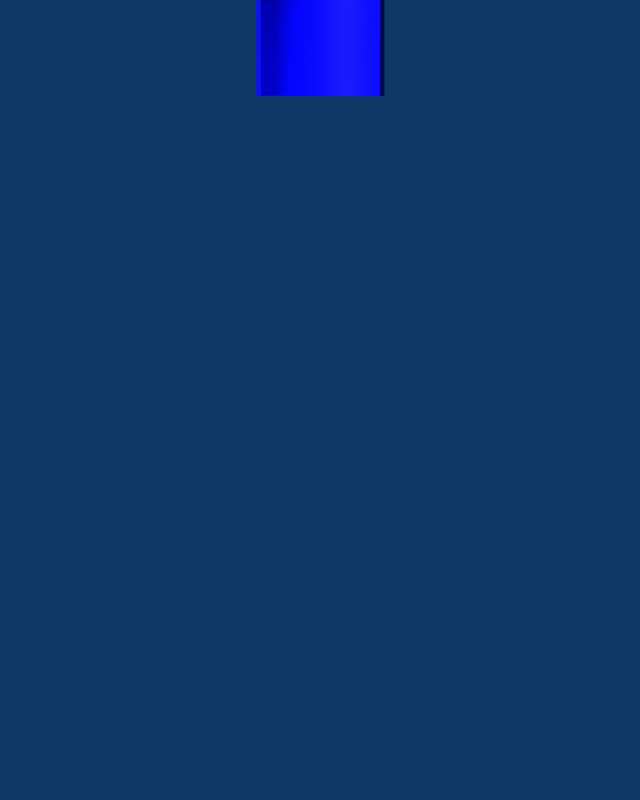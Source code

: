 # Source: RenderClonk.blend  (saved by Blender 3.0.42; exported with 4.5.12 LTS)
import bpy
from mathutils import Matrix  # noqa: F401  (used for matrix-valued properties, if any)

bpy.ops.wm.read_factory_settings(use_empty=True)
scene = bpy.context.scene
scene.name = 'Scene'

# ---- collections
col_renderclonk = bpy.data.collections.new('RenderClonk'); scene.collection.children.link(col_renderclonk)
col_clonkrig = bpy.data.collections.new('ClonkRig'); scene.collection.children.link(col_clonkrig)

# ---- materials (node trees are filled in below, after node groups)
mat_overlay = bpy.data.materials.new('Overlay')
mat_holdout = bpy.data.materials.new('Holdout')
mat_fill = bpy.data.materials.new('Fill')

# ---- node groups
ng_auto_smooth = bpy.data.node_groups.new('Auto Smooth', 'GeometryNodeTree')
_s = ng_auto_smooth.interface.new_socket(name='Geometry', in_out='OUTPUT', socket_type='NodeSocketGeometry')
_s = ng_auto_smooth.interface.new_socket(name='Geometry', in_out='INPUT', socket_type='NodeSocketGeometry')
_s = ng_auto_smooth.interface.new_socket(name='Angle', in_out='INPUT', socket_type='NodeSocketFloat')
_s.subtype = 'ANGLE'
_s.min_value = 0.0
_s.max_value = 3.142
ng_auto_smooth.is_modifier = True
_N = ng_auto_smooth.nodes; _L = ng_auto_smooth.links
n0 = _N.new('NodeGroupOutput'); n0.name = 'Group Output'; n0.location = (480, -100)
n1 = _N.new('NodeGroupInput'); n1.name = 'Group Input'; n1.location = (-420, -300)
n2 = _N.new('NodeGroupInput'); n2.name = 'Group Input.001'; n2.location = (-60, -100)
n3 = _N.new('GeometryNodeSetShadeSmooth'); n3.name = 'Set Shade Smooth'; n3.location = (120, -100)
n3.domain = 'EDGE'
n4 = _N.new('GeometryNodeSetShadeSmooth'); n4.name = 'Set Shade Smooth.001'; n4.location = (300, -100)
n5 = _N.new('GeometryNodeInputMeshEdgeAngle'); n5.name = 'Edge Angle'; n5.location = (-420, -220)
n6 = _N.new('GeometryNodeInputEdgeSmooth'); n6.name = 'Is Edge Smooth'; n6.location = (-60, -160)
n7 = _N.new('GeometryNodeInputShadeSmooth'); n7.name = 'Is Face Smooth'; n7.location = (-240, -340)
n8 = _N.new('FunctionNodeBooleanMath'); n8.name = 'Boolean Math'; n8.location = (-60, -220)
n9 = _N.new('FunctionNodeCompare'); n9.name = 'Compare'; n9.location = (-240, -180)
n9.operation = 'LESS_EQUAL'
_L.new(n5.outputs[0], n9.inputs[0])
_L.new(n4.outputs[0], n0.inputs[0])
_L.new(n1.outputs[1], n9.inputs[1])
_L.new(n9.outputs[0], n8.inputs[0])
_L.new(n7.outputs[0], n8.inputs[1])
_L.new(n2.outputs[0], n3.inputs[0])
_L.new(n6.outputs[0], n3.inputs[1])
_L.new(n3.outputs[0], n4.inputs[0])
_L.new(n8.outputs[0], n3.inputs[2])
n0.is_active_output = True

# ---- material node trees
mat_overlay.use_nodes = True; mat_overlay.node_tree.nodes.clear()
_N = mat_overlay.node_tree.nodes; _L = mat_overlay.node_tree.links
n0 = _N.new('ShaderNodeOutputMaterial'); n0.name = 'Material Output'; n0.location = (300, 300)
n1 = _N.new('ShaderNodeBsdfPrincipled'); n1.name = 'Principled BSDF'; n1.location = (10, 300)
n1.distribution = 'GGX'
n1.subsurface_method = 'RANDOM_WALK_SKIN'
n1.inputs[0].default_value = (0.5, 0.5, 0.5, 1.0)
n1.inputs[2].default_value = 0.6
n1.inputs[3].default_value = 1.45
n1.inputs[13].default_value = 1.0
n1.inputs[27].default_value = (0.0, 0.0, 0.0, 1.0)
n1.inputs[28].default_value = 1.0
_L.new(n1.outputs[0], n0.inputs[0])
n0.is_active_output = True
mat_holdout.use_nodes = True; mat_holdout.node_tree.nodes.clear()
_N = mat_holdout.node_tree.nodes; _L = mat_holdout.node_tree.links
n0 = _N.new('ShaderNodeOutputMaterial'); n0.name = 'Material Output'; n0.location = (300, 300)
n1 = _N.new('ShaderNodeHoldout'); n1.name = 'Holdout'; n1.location = (98, 275)
_L.new(n1.outputs[0], n0.inputs[0])
n0.is_active_output = True
mat_fill.use_nodes = True; mat_fill.node_tree.nodes.clear()
_N = mat_fill.node_tree.nodes; _L = mat_fill.node_tree.links
n0 = _N.new('ShaderNodeBsdfPrincipled'); n0.name = 'Principled BSDF'; n0.location = (10, 300)
n0.distribution = 'GGX'
n0.subsurface_method = 'RANDOM_WALK_SKIN'
n0.inputs[0].default_value = (0.02898, 0.02898, 0.8, 1.0)
n0.inputs[2].default_value = 0.6
n0.inputs[3].default_value = 1.45
n0.inputs[13].default_value = 1.0
n0.inputs[27].default_value = (0.0, 0.0, 0.0, 1.0)
n0.inputs[28].default_value = 1.0
n1 = _N.new('ShaderNodeOutputMaterial'); n1.name = 'Material Output'; n1.location = (300, 300)
_L.new(n0.outputs[0], n1.inputs[0])
n1.is_active_output = True

# ---- world
world_world = bpy.data.worlds.new('World'); scene.world = world_world
world_world.color = (0.05656, 0.2208, 0.4)
world_world.use_sun_shadow = False
world_world.sun_shadow_jitter_overblur = 0.0
world_world.cycles.sampling_method = 'MANUAL'
world_world.cycles.sample_map_resolution = 256
world_world.light_settings.distance = 5.0

# ---- cameras
cam_camera2 = bpy.data.cameras.new('Camera2')
cam_camera2.type = 'ORTHO'
cam_camera2.passepartout_alpha = 0.2
cam_camera2.clip_end = 100.0
cam_camera2.lens = 35.0
cam_camera2.ortho_scale = 12.5
cam_camera2.show_passepartout = False
cam_camera2.show_safe_areas = True
cam_camera2.dof.focus_distance = 0.0
cam_camera2.dof.aperture_fstop = 128.0
cam_camera2_001 = bpy.data.cameras.new('Camera2.001')
cam_camera2_001.passepartout_alpha = 0.2
cam_camera2_001.clip_end = 100.0
cam_camera2_001.lens = 35.0
cam_camera2_001.ortho_scale = 12.5
cam_camera2_001.show_passepartout = False
cam_camera2_001.show_safe_areas = True
cam_camera2_001.dof.focus_distance = 0.0
cam_camera2_001.dof.aperture_fstop = 128.0
cam_camera = bpy.data.cameras.new('Camera')
cam_camera.type = 'ORTHO'
cam_camera.sensor_fit = 'VERTICAL'
cam_camera.passepartout_alpha = 0.2
cam_camera.clip_end = 100.0
cam_camera.lens = 35.0
cam_camera.ortho_scale = 12.5
cam_camera.show_passepartout = False
cam_camera.show_safe_areas = True
cam_camera.dof.focus_distance = 0.0
cam_camera.dof.aperture_fstop = 128.0

# ---- lights
light_lampback = bpy.data.lights.new('LampBack', 'POINT')
light_lampback.transmission_factor = 0.0
light_lampback.energy = 40.0
light_lampback.shadow_buffer_clip_start = 0.5
light_lampback.shadow_soft_size = 1.0
light_lampback.shadow_maximum_resolution = 0.006
light_lampback.use_absolute_resolution = True
light_lampback.cycles.use_multiple_importance_sampling = False
light_lampleft = bpy.data.lights.new('LampLeft', 'POINT')
light_lampleft.transmission_factor = 0.0
light_lampleft.energy = 50.0
light_lampleft.shadow_buffer_clip_start = 0.5
light_lampleft.shadow_soft_size = 1.0
light_lampleft.shadow_maximum_resolution = 0.006
light_lampleft.use_absolute_resolution = True
light_lampleft.cycles.use_multiple_importance_sampling = False
light_lampright = bpy.data.lights.new('LampRight', 'POINT')
light_lampright.transmission_factor = 0.0
light_lampright.energy = 70.0
light_lampright.shadow_buffer_clip_start = 0.5
light_lampright.shadow_soft_size = 1.0
light_lampright.shadow_maximum_resolution = 0.006
light_lampright.use_absolute_resolution = True
light_lampright.cycles.use_multiple_importance_sampling = False
light_lampfront = bpy.data.lights.new('LampFront', 'SUN')
light_lampfront.transmission_factor = 0.0
light_lampfront.angle = 0.08727
light_lampfront.energy = 3.0
light_lampfront.shadow_buffer_clip_start = 0.5
light_lampfront.shadow_soft_size = 1.0
light_lampfront.shadow_cascade_max_distance = 1000.0
light_lampfront_001 = bpy.data.lights.new('LampFront.001', 'POINT')
light_lampfront_001.transmission_factor = 0.0
light_lampfront_001.use_shadow = False
light_lampfront_001.energy = 8e+04
light_lampfront_001.shadow_buffer_clip_start = 0.5
light_lampfront_001.shadow_soft_size = 1.0
light_lampfront_001.shadow_maximum_resolution = 0.006
light_lampfront_001.use_absolute_resolution = True

# ---- meshes
me_cylinder = bpy.data.meshes.new('Cylinder')
me_cylinder.from_pydata([(0.0, 1.0, -1.0), (0.0, 1.0, 1.0), (0.1951, 0.9808, -1.0), (0.1951, 0.9808, 1.0), (0.3827, 0.9239, -1.0), (0.3827, 0.9239, 1.0), (0.5556, 0.8315, -1.0), (0.5556, 0.8315, 1.0), (0.7071, 0.7071, -1.0), (0.7071, 0.7071, 1.0), (0.8315, 0.5556, -1.0), (0.8315, 0.5556, 1.0), (0.9239, 0.3827, -1.0), (0.9239, 0.3827, 1.0), (0.9808, 0.1951, -1.0), (0.9808, 0.1951, 1.0), (1.0, -4.371e-08, -1.0), (1.0, -4.371e-08, 1.0), (0.9808, -0.1951, -1.0), (0.9808, -0.1951, 1.0), (0.9239, -0.3827, -1.0), (0.9239, -0.3827, 1.0), (0.8315, -0.5556, -1.0), (0.8315, -0.5556, 1.0), (0.7071, -0.7071, -1.0), (0.7071, -0.7071, 1.0), (0.5556, -0.8315, -1.0), (0.5556, -0.8315, 1.0), (0.3827, -0.9239, -1.0), (0.3827, -0.9239, 1.0), (0.1951, -0.9808, -1.0), (0.1951, -0.9808, 1.0), (-8.742e-08, -1.0, -1.0), (-8.742e-08, -1.0, 1.0), (-0.1951, -0.9808, -1.0), (-0.1951, -0.9808, 1.0), (-0.3827, -0.9239, -1.0), (-0.3827, -0.9239, 1.0), (-0.5556, -0.8315, -1.0), (-0.5556, -0.8315, 1.0), (-0.7071, -0.7071, -1.0), (-0.7071, -0.7071, 1.0), (-0.8315, -0.5556, -1.0), (-0.8315, -0.5556, 1.0), (-0.9239, -0.3827, -1.0), (-0.9239, -0.3827, 1.0), (-0.9808, -0.1951, -1.0), (-0.9808, -0.1951, 1.0), (-1.0, 1.192e-08, -1.0), (-1.0, 1.192e-08, 1.0), (-0.9808, 0.1951, -1.0), (-0.9808, 0.1951, 1.0), (-0.9239, 0.3827, -1.0), (-0.9239, 0.3827, 1.0), (-0.8315, 0.5556, -1.0), (-0.8315, 0.5556, 1.0), (-0.7071, 0.7071, -1.0), (-0.7071, 0.7071, 1.0), (-0.5556, 0.8315, -1.0), (-0.5556, 0.8315, 1.0), (-0.3827, 0.9239, -1.0), (-0.3827, 0.9239, 1.0), (-0.1951, 0.9808, -1.0), (-0.1951, 0.9808, 1.0)], [], [(0, 1, 3, 2), (2, 3, 5, 4), (4, 5, 7, 6), (6, 7, 9, 8), (8, 9, 11, 10), (10, 11, 13, 12), (12, 13, 15, 14), (14, 15, 17, 16), (16, 17, 19, 18), (18, 19, 21, 20), (20, 21, 23, 22), (22, 23, 25, 24), (24, 25, 27, 26), (26, 27, 29, 28), (28, 29, 31, 30), (30, 31, 33, 32), (32, 33, 35, 34), (34, 35, 37, 36), (36, 37, 39, 38), (38, 39, 41, 40), (40, 41, 43, 42), (42, 43, 45, 44), (44, 45, 47, 46), (46, 47, 49, 48), (48, 49, 51, 50), (50, 51, 53, 52), (52, 53, 55, 54), (54, 55, 57, 56), (56, 57, 59, 58), (58, 59, 61, 60), (3, 1, 63, 61, 59, 57, 55, 53, 51, 49, 47, 45, 43, 41, 39, 37, 35, 33, 31, 29, 27, 25, 23, 21, 19, 17, 15, 13, 11, 9, 7, 5), (60, 61, 63, 62), (62, 63, 1, 0), (0, 2, 4, 6, 8, 10, 12, 14, 16, 18, 20, 22, 24, 26, 28, 30, 32, 34, 36, 38, 40, 42, 44, 46, 48, 50, 52, 54, 56, 58, 60, 62)])
me_cylinder.polygons.foreach_set('use_smooth', [True] * 34)
me_cylinder.polygons.foreach_set('material_index', [2, 2, 2, 2, 2, 2, 2, 2, 2, 2, 2, 2, 2, 2, 2, 2, 2, 2, 2, 2, 2, 2, 2, 2, 2, 2, 2, 2, 2, 2, 2, 2, 2, 2])
_uv = me_cylinder.uv_layers.new(name='UVMap')
_uv.uv.foreach_set('vector', [1.0, 0.5, 1.0, 1.0, 0.9688, 1.0, 0.9688, 0.5, 0.9688, 0.5, 0.9688, 1.0, 0.9375, 1.0, 0.9375, 0.5, 0.9375, 0.5, 0.9375, 1.0, 0.9062, 1.0, 0.9062, 0.5, 0.9062, 0.5, 0.9062, 1.0, 0.875, 1.0, 0.875, 0.5, 0.875, 0.5, 0.875, 1.0, 0.8438, 1.0, 0.8438, 0.5, 0.8438, 0.5, 0.8438, 1.0, 0.8125, 1.0, 0.8125, 0.5, 0.8125, 0.5, 0.8125, 1.0, 0.7812, 1.0, 0.7812, 0.5, 0.7812, 0.5, 0.7812, 1.0, 0.75, 1.0, 0.75, 0.5, 0.75, 0.5, 0.75, 1.0, 0.7188, 1.0, 0.7188, 0.5, 0.7188, 0.5, 0.7188, 1.0, 0.6875, 1.0, 0.6875, 0.5, 0.6875, 0.5, 0.6875, 1.0, 0.6562, 1.0, 0.6562, 0.5, 0.6562, 0.5, 0.6562, 1.0, 0.625, 1.0, 0.625, 0.5, 0.625, 0.5, 0.625, 1.0, 0.5938, 1.0, 0.5938, 0.5, 0.5938, 0.5, 0.5938, 1.0, 0.5625, 1.0, 0.5625, 0.5, 0.5625, 0.5, 0.5625, 1.0, 0.5312, 1.0, 0.5312, 0.5, 0.5312, 0.5, 0.5312, 1.0, 0.5, 1.0, 0.5, 0.5, 0.5, 0.5, 0.5, 1.0, 0.4688, 1.0, 0.4688, 0.5, 0.4688, 0.5, 0.4688, 1.0, 0.4375, 1.0, 0.4375, 0.5, 0.4375, 0.5, 0.4375, 1.0, 0.4062, 1.0, 0.4062, 0.5, 0.4062, 0.5, 0.4062, 1.0, 0.375, 1.0, 0.375, 0.5, 0.375, 0.5, 0.375, 1.0, 0.3438, 1.0, 0.3438, 0.5, 0.3438, 0.5, 0.3438, 1.0, 0.3125, 1.0, 0.3125, 0.5, 0.3125, 0.5, 0.3125, 1.0, 0.2812, 1.0, 0.2812, 0.5, 0.2812, 0.5, 0.2812, 1.0, 0.25, 1.0, 0.25, 0.5, 0.25, 0.5, 0.25, 1.0, 0.2188, 1.0, 0.2188, 0.5, 0.2188, 0.5, 0.2188, 1.0, 0.1875, 1.0, 0.1875, 0.5, 0.1875, 0.5, 0.1875, 1.0, 0.1562, 1.0, 0.1562, 0.5, 0.1562, 0.5, 0.1562, 1.0, 0.125, 1.0, 0.125, 0.5, 0.125, 0.5, 0.125, 1.0, 0.09375, 1.0, 0.09375, 0.5, 0.09375, 0.5, 0.09375, 1.0, 0.0625, 1.0, 0.0625, 0.5, 0.2968, 0.4854, 0.25, 0.49, 0.2032, 0.4854, 0.1582, 0.4717, 0.1167, 0.4496, 0.08029, 0.4197, 0.05045, 0.3833, 0.02827, 0.3418, 0.01461, 0.2968, 0.01, 0.25, 0.01461, 0.2032, 0.02827, 0.1582, 0.05045, 0.1167, 0.08029, 0.08029, 0.1167, 0.05045, 0.1582, 0.02827, 0.2032, 0.01461, 0.25, 0.01, 0.2968, 0.01461, 0.3418, 0.02827, 0.3833, 0.05045, 0.4197, 0.08029, 0.4496, 0.1167, 0.4717, 0.1582, 0.4854, 0.2032, 0.49, 0.25, 0.4854, 0.2968, 0.4717, 0.3418, 0.4496, 0.3833, 0.4197, 0.4197, 0.3833, 0.4496, 0.3418, 0.4717, 0.0625, 0.5, 0.0625, 1.0, 0.03125, 1.0, 0.03125, 0.5, 0.03125, 0.5, 0.03125, 1.0, 0.0, 1.0, 0.0, 0.5, 0.75, 0.49, 0.7968, 0.4854, 0.8418, 0.4717, 0.8833, 0.4496, 0.9197, 0.4197, 0.9496, 0.3833, 0.9717, 0.3418, 0.9854, 0.2968, 0.99, 0.25, 0.9854, 0.2032, 0.9717, 0.1582, 0.9496, 0.1167, 0.9197, 0.08029, 0.8833, 0.05045, 0.8418, 0.02827, 0.7968, 0.01461, 0.75, 0.01, 0.7032, 0.01461, 0.6582, 0.02827, 0.6167, 0.05045, 0.5803, 0.08029, 0.5504, 0.1167, 0.5283, 0.1582, 0.5146, 0.2032, 0.51, 0.25, 0.5146, 0.2968, 0.5283, 0.3418, 0.5504, 0.3833, 0.5803, 0.4197, 0.6167, 0.4496, 0.6582, 0.4717, 0.7032, 0.4854])
me_cylinder.materials.append(mat_overlay)
me_cylinder.materials.append(mat_holdout)
me_cylinder.materials.append(mat_fill)
me_cylinder.use_remesh_fix_poles = True
me_cylinder.use_remesh_preserve_attributes = False
me_cylinder.update()
arm_clonkrig = bpy.data.armatures.new('ClonkRig')  # bones are not reproduced

# ---- objects
ob_lampback = bpy.data.objects.new('LampBack', light_lampback)
ob_lampleft = bpy.data.objects.new('LampLeft', light_lampleft)
ob_lampright = bpy.data.objects.new('LampRight', light_lampright)
ob_lampfront = bpy.data.objects.new('LampFront', light_lampfront)
ob_camera2 = bpy.data.objects.new('Camera2', cam_camera2)
ob_cylinder = bpy.data.objects.new('Cylinder', me_cylinder)
ob_camera2_001 = bpy.data.objects.new('Camera2.001', cam_camera2_001)
ob_clonkrig = bpy.data.objects.new('ClonkRig', arm_clonkrig)
ob_camera = bpy.data.objects.new('Camera', cam_camera)
ob_lampfront_001 = bpy.data.objects.new('LampFront.001', light_lampfront_001)

# ---- transforms, parenting, visibility, modifiers, constraints
ob_lampback.location = (13.38, 7.568, 1.13)
ob_lampback.rotation_euler = (1.407, 0.06427, 2.092)
ob_lampback.lock_rotations_4d = False
ob_lampback.empty_display_type = 'ARROWS'
ob_lampback.color = (0.0, 0.0, 0.0, 1.0)
ob_lampback.hide_render = True
ob_lampback.lineart.crease_threshold = 0.0
ob_lampleft.location = (3.199, 23.1, 1.27)
ob_lampleft.rotation_euler = (1.407, 0.06427, 3.005)
ob_lampleft.lock_rotations_4d = False
ob_lampleft.empty_display_type = 'ARROWS'
ob_lampleft.color = (0.0, 0.0, 0.0, 1.0)
ob_lampleft.hide_render = True
ob_lampleft.lineart.crease_threshold = 0.0
ob_lampright.location = (10.01, -25.3, -14.38)
ob_lampright.rotation_euler = (1.407, 0.06427, 6.651)
ob_lampright.lock_rotations_4d = False
ob_lampright.empty_display_type = 'ARROWS'
ob_lampright.color = (0.0, 0.0, 0.0, 1.0)
ob_lampright.hide_render = True
ob_lampright.lineart.crease_threshold = 0.0
ob_lampfront.location = (16.33, -19.19, 5.798)
ob_lampfront.rotation_euler = (1.229, -0.1278, 0.7528)
ob_lampfront.lock_rotations_4d = False
ob_lampfront.empty_display_type = 'ARROWS'
ob_lampfront.color = (0.0, 0.0, 0.0, 1.0)
ob_lampfront.hide_render = True
ob_lampfront.lineart.crease_threshold = 0.0
ob_camera2.location = (12.17, -6.199, -4.202)
ob_camera2.rotation_euler = (1.571, -1.052e-07, 1.087)
ob_camera2.lock_rotations_4d = False
ob_camera2.empty_display_type = 'ARROWS'
ob_camera2.color = (0.0, 0.0, 0.0, 1.0)
ob_camera2.hide_render = True
ob_camera2.lineart.crease_threshold = 0.0
ob_cylinder.location = (0.0, 0.0, 0.0)
_m = ob_cylinder.modifiers.new('Auto Smooth', 'NODES')
_m.node_group = ng_auto_smooth
_gi = [s.identifier for s in ng_auto_smooth.interface.items_tree if s.item_type == 'SOCKET' and s.in_out == 'INPUT']
_m[_gi[1]] = 0.5236  # Angle
ob_camera2_001.location = (0.01682, -8.226, -1.824)
ob_camera2_001.rotation_euler = (1.571, -1.052e-07, -0.01913)
ob_camera2_001.lock_rotations_4d = False
ob_camera2_001.empty_display_type = 'ARROWS'
ob_camera2_001.color = (0.0, 0.0, 0.0, 1.0)
ob_camera2_001.lineart.crease_threshold = 0.0
ob_clonkrig.location = (0.0, 0.01107, -5.02)
ob_clonkrig.rotation_euler = (1.571, 0.0, 0.0)
ob_clonkrig.lock_location = (True, True, True)
ob_clonkrig.lock_rotation = (True, True, True)
ob_clonkrig.lock_rotations_4d = False
ob_clonkrig.lock_scale = (True, True, True)
ob_clonkrig.empty_display_type = 'ARROWS'
ob_clonkrig.color = (0.0, 0.0, 0.0, 1.0)
ob_clonkrig.show_texture_space = True
ob_clonkrig.show_in_front = True
ob_clonkrig.lineart.crease_threshold = 0.0
ob_camera.parent = ob_clonkrig
ob_camera.matrix_parent_inverse = Matrix(((1.0, -7.19e-10, -0.009525, -12.03), (0.009525, 7.55e-08, 1.0, 3.656), (0.0, -1.0, 7.55e-08, 0.01107), (0.0, 0.0, 0.0, 1.0)))
ob_camera.location = (12.49, -0.005776, -4.5)
ob_camera.rotation_euler = (1.571, -0.0, 1.571)
ob_camera.lock_location = (True, True, True)
ob_camera.lock_rotation = (True, True, True)
ob_camera.lock_rotations_4d = False
ob_camera.lock_scale = (True, True, True)
ob_camera.empty_display_type = 'ARROWS'
ob_camera.color = (0.0, 0.0, 0.0, 1.0)
ob_camera.lineart.crease_threshold = 0.0
ob_lampfront_001.parent = ob_clonkrig
ob_lampfront_001.matrix_parent_inverse = Matrix(((1.0, 0.0, 0.0, -0.0), (-0.0, -4.371e-08, 1.0, 5.02), (0.0, -1.0, -4.371e-08, 0.01107), (-0.0, 0.0, -0.0, 1.0)))
ob_lampfront_001.location = (24.64, -25.56, 19.93)
ob_lampfront_001.rotation_euler = (0.8883, 0.2685, 0.6322)
ob_lampfront_001.lock_rotations_4d = False
ob_lampfront_001.empty_display_type = 'ARROWS'
ob_lampfront_001.color = (0.0, 0.0, 0.0, 1.0)
ob_lampfront_001.lineart.crease_threshold = 0.0

# ---- collection membership
scene.collection.objects.link(ob_lampback)
scene.collection.objects.link(ob_lampleft)
scene.collection.objects.link(ob_lampright)
scene.collection.objects.link(ob_lampfront)
scene.collection.objects.link(ob_camera2)
scene.collection.objects.link(ob_cylinder)
col_renderclonk.objects.link(ob_camera2_001)
col_renderclonk.objects.link(ob_clonkrig)
col_renderclonk.objects.link(ob_camera)
col_renderclonk.objects.link(ob_lampfront_001)
col_clonkrig.objects.link(ob_clonkrig)
col_clonkrig.objects.link(ob_camera)
col_clonkrig.objects.link(ob_lampfront_001)

# ---- scene / render settings (as saved in the file)
scene.camera = ob_camera
scene.frame_start = 1; scene.frame_end = 16; scene.frame_set(1)
scene.render.engine = 'CYCLES'
scene.render.image_settings.quality = 100
scene.render.image_settings.compression = 100
scene.render.image_settings.exr_codec = 'RLE'
scene.render.resolution_x = 16
scene.render.resolution_y = 20
scene.render.pixel_aspect_x = 100.0
scene.render.pixel_aspect_y = 100.0
scene.render.fps = 10
scene.render.dither_intensity = 0.0
scene.render.use_compositing = False
scene.render.use_sequencer = False
scene.render.bake_margin = 2
scene.render.bake_bias = 0.0
scene.render.use_stamp_time = False
scene.render.use_stamp_date = False
scene.render.use_stamp_frame = False
scene.render.use_stamp_camera = False
scene.render.use_stamp_scene = False
scene.render.use_stamp_filename = False
scene.render.use_stamp_render_time = False
scene.render.stamp_font_size = 0
scene.cycles.use_denoising = False
scene.cycles.samples = 10
scene.cycles.sampling_pattern = 'TABULATED_SOBOL'
scene.cycles.light_sampling_threshold = 0.0
scene.cycles.use_adaptive_sampling = False
scene.cycles.use_light_tree = False
scene.cycles.blur_glossy = 0.0
scene.cycles.volume_bounces = 1
scene.cycles.pixel_filter_type = 'GAUSSIAN'
scene.cycles.sample_clamp_indirect = 0.0
scene.view_settings.view_transform = 'Raw'
bpy.context.view_layer.update()
